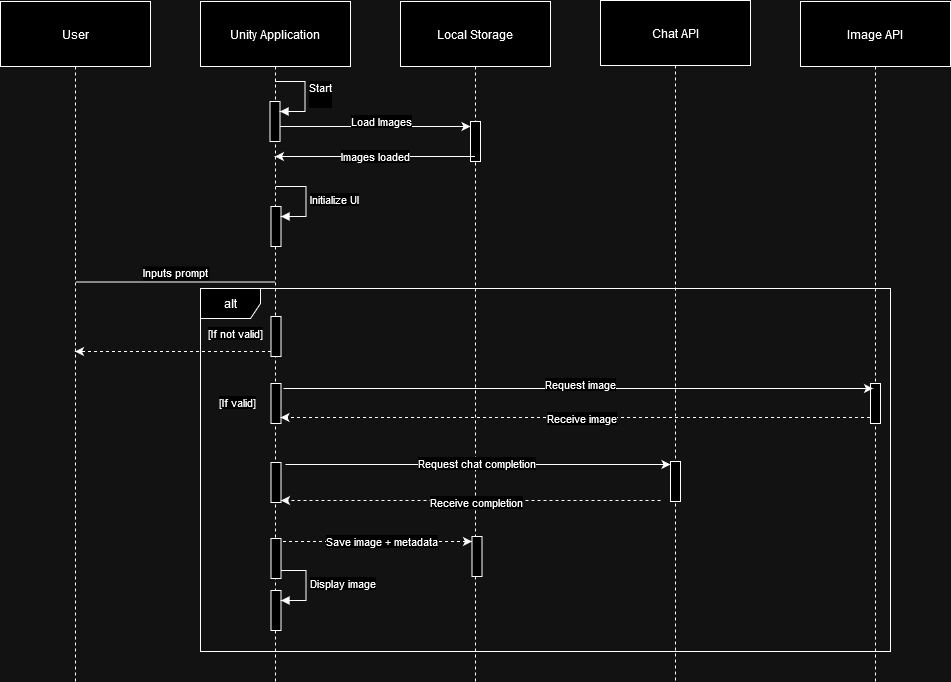

The diagram above was exported from draw.io. Its source (the exported page's mxGraphModel, read from the mxfile embedded in the PNG):
<mxGraphModel dx="1434" dy="1915" grid="1" gridSize="10" guides="1" tooltips="1" connect="1" arrows="1" fold="1" page="1" pageScale="1" pageWidth="827" pageHeight="1169" math="0" shadow="0">
  <root>
    <mxCell id="0" />
    <mxCell id="1" parent="0" />
    <mxCell id="2" value="User" style="shape=umlLifeline;perimeter=lifelinePerimeter;whiteSpace=wrap;container=1;dropTarget=0;collapsible=0;recursiveResize=0;outlineConnect=0;portConstraint=eastwest;newEdgeStyle={&quot;edgeStyle&quot;:&quot;elbowEdgeStyle&quot;,&quot;elbow&quot;:&quot;vertical&quot;,&quot;curved&quot;:0,&quot;rounded&quot;:0};size=65;" parent="1" vertex="1">
      <mxGeometry width="150" height="680" as="geometry" />
    </mxCell>
    <mxCell id="u5HD4lcB7NiAjP-5w02Q-15" value="&lt;div&gt;Load Images&lt;/div&gt;" style="edgeStyle=elbowEdgeStyle;rounded=0;orthogonalLoop=1;jettySize=auto;html=1;elbow=vertical;curved=0;entryX=0;entryY=0;entryDx=0;entryDy=5;entryPerimeter=0;" parent="1" source="3" target="u5HD4lcB7NiAjP-5w02Q-38" edge="1">
      <mxGeometry x="0.0793" y="5" relative="1" as="geometry">
        <mxPoint x="300" y="130" as="sourcePoint" />
        <mxPoint x="460" y="130" as="targetPoint" />
        <mxPoint as="offset" />
      </mxGeometry>
    </mxCell>
    <mxCell id="3" value="Unity Application" style="shape=umlLifeline;perimeter=lifelinePerimeter;whiteSpace=wrap;container=1;dropTarget=0;collapsible=0;recursiveResize=0;outlineConnect=0;portConstraint=eastwest;newEdgeStyle={&quot;edgeStyle&quot;:&quot;elbowEdgeStyle&quot;,&quot;elbow&quot;:&quot;vertical&quot;,&quot;curved&quot;:0,&quot;rounded&quot;:0};size=65;" parent="1" vertex="1">
      <mxGeometry x="200" width="150" height="680" as="geometry" />
    </mxCell>
    <mxCell id="u5HD4lcB7NiAjP-5w02Q-22" value="" style="html=1;points=[[0,0,0,0,5],[0,1,0,0,-5],[1,0,0,0,5],[1,1,0,0,-5]];perimeter=orthogonalPerimeter;outlineConnect=0;targetShapes=umlLifeline;portConstraint=eastwest;newEdgeStyle={&quot;curved&quot;:0,&quot;rounded&quot;:0};" parent="3" vertex="1">
      <mxGeometry x="69.5" y="100" width="10" height="40" as="geometry" />
    </mxCell>
    <mxCell id="u5HD4lcB7NiAjP-5w02Q-23" value="&lt;div&gt;Start&lt;/div&gt;&lt;div&gt;&lt;br&gt;&lt;/div&gt;" style="html=1;align=left;spacingLeft=2;endArrow=block;rounded=0;edgeStyle=orthogonalEdgeStyle;curved=0;rounded=0;" parent="3" target="u5HD4lcB7NiAjP-5w02Q-22" edge="1">
      <mxGeometry relative="1" as="geometry">
        <mxPoint x="74.5" y="80" as="sourcePoint" />
        <Array as="points">
          <mxPoint x="104.5" y="110" />
        </Array>
      </mxGeometry>
    </mxCell>
    <mxCell id="4" value="Local Storage" style="shape=umlLifeline;perimeter=lifelinePerimeter;whiteSpace=wrap;container=1;dropTarget=0;collapsible=0;recursiveResize=0;outlineConnect=0;portConstraint=eastwest;newEdgeStyle={&quot;edgeStyle&quot;:&quot;elbowEdgeStyle&quot;,&quot;elbow&quot;:&quot;vertical&quot;,&quot;curved&quot;:0,&quot;rounded&quot;:0};size=65;" parent="1" vertex="1">
      <mxGeometry x="400" width="150" height="680" as="geometry" />
    </mxCell>
    <mxCell id="u5HD4lcB7NiAjP-5w02Q-38" value="" style="html=1;points=[[0,0,0,0,5],[0,1,0,0,-5],[1,0,0,0,5],[1,1,0,0,-5]];perimeter=orthogonalPerimeter;outlineConnect=0;targetShapes=umlLifeline;portConstraint=eastwest;newEdgeStyle={&quot;curved&quot;:0,&quot;rounded&quot;:0};" parent="4" vertex="1">
      <mxGeometry x="70" y="120" width="10" height="40" as="geometry" />
    </mxCell>
    <mxCell id="5" value="Chat API" style="shape=umlLifeline;perimeter=lifelinePerimeter;whiteSpace=wrap;container=1;dropTarget=0;collapsible=0;recursiveResize=0;outlineConnect=0;portConstraint=eastwest;newEdgeStyle={&quot;edgeStyle&quot;:&quot;elbowEdgeStyle&quot;,&quot;elbow&quot;:&quot;vertical&quot;,&quot;curved&quot;:0,&quot;rounded&quot;:0};size=65;" parent="1" vertex="1">
      <mxGeometry x="600" y="-1" width="150" height="681" as="geometry" />
    </mxCell>
    <mxCell id="u5HD4lcB7NiAjP-5w02Q-48" value="" style="html=1;points=[[0,0,0,0,5],[0,1,0,0,-5],[1,0,0,0,5],[1,1,0,0,-5]];perimeter=orthogonalPerimeter;outlineConnect=0;targetShapes=umlLifeline;portConstraint=eastwest;newEdgeStyle={&quot;curved&quot;:0,&quot;rounded&quot;:0};" parent="5" vertex="1">
      <mxGeometry x="70" y="461" width="10" height="40" as="geometry" />
    </mxCell>
    <mxCell id="6" value="Image API" style="shape=umlLifeline;perimeter=lifelinePerimeter;whiteSpace=wrap;container=1;dropTarget=0;collapsible=0;recursiveResize=0;outlineConnect=0;portConstraint=eastwest;newEdgeStyle={&quot;edgeStyle&quot;:&quot;elbowEdgeStyle&quot;,&quot;elbow&quot;:&quot;vertical&quot;,&quot;curved&quot;:0,&quot;rounded&quot;:0};size=65;" parent="1" vertex="1">
      <mxGeometry x="800" width="150" height="680" as="geometry" />
    </mxCell>
    <mxCell id="u5HD4lcB7NiAjP-5w02Q-35" value="" style="html=1;points=[[0,0,0,0,5],[0,1,0,0,-5],[1,0,0,0,5],[1,1,0,0,-5]];perimeter=orthogonalPerimeter;outlineConnect=0;targetShapes=umlLifeline;portConstraint=eastwest;newEdgeStyle={&quot;curved&quot;:0,&quot;rounded&quot;:0};" parent="6" vertex="1">
      <mxGeometry x="70" y="382" width="10" height="40" as="geometry" />
    </mxCell>
    <mxCell id="u5HD4lcB7NiAjP-5w02Q-18" value="Inputs prompt" style="verticalAlign=bottom;endArrow=block;edgeStyle=elbowEdgeStyle;elbow=vertical;curved=0;rounded=0;endArrow=none;" parent="1" edge="1">
      <mxGeometry relative="1" as="geometry">
        <Array as="points">
          <mxPoint x="185" y="280.5" />
        </Array>
        <mxPoint x="75" y="280.5" as="sourcePoint" />
        <mxPoint x="275" y="280.5" as="targetPoint" />
      </mxGeometry>
    </mxCell>
    <mxCell id="u5HD4lcB7NiAjP-5w02Q-24" value="Images loaded" style="edgeStyle=elbowEdgeStyle;rounded=0;orthogonalLoop=1;jettySize=auto;html=1;elbow=vertical;curved=0;" parent="1" edge="1">
      <mxGeometry relative="1" as="geometry">
        <mxPoint x="474.5" y="155" as="sourcePoint" />
        <mxPoint x="274.5" y="155" as="targetPoint" />
        <mxPoint as="offset" />
      </mxGeometry>
    </mxCell>
    <mxCell id="u5HD4lcB7NiAjP-5w02Q-31" value="" style="html=1;points=[[0,0,0,0,5],[0,1,0,0,-5],[1,0,0,0,5],[1,1,0,0,-5]];perimeter=orthogonalPerimeter;outlineConnect=0;targetShapes=umlLifeline;portConstraint=eastwest;newEdgeStyle={&quot;curved&quot;:0,&quot;rounded&quot;:0};" parent="1" vertex="1">
      <mxGeometry x="270.5" y="205" width="10" height="40" as="geometry" />
    </mxCell>
    <mxCell id="u5HD4lcB7NiAjP-5w02Q-32" value="Initialize UI" style="html=1;align=left;spacingLeft=2;endArrow=block;rounded=0;edgeStyle=orthogonalEdgeStyle;curved=0;rounded=0;" parent="1" target="u5HD4lcB7NiAjP-5w02Q-31" edge="1">
      <mxGeometry relative="1" as="geometry">
        <mxPoint x="275.5" y="185" as="sourcePoint" />
        <Array as="points">
          <mxPoint x="305.5" y="215" />
        </Array>
      </mxGeometry>
    </mxCell>
    <mxCell id="u5HD4lcB7NiAjP-5w02Q-33" value="alt" style="shape=umlFrame;whiteSpace=wrap;html=1;pointerEvents=0;" parent="1" vertex="1">
      <mxGeometry x="200" y="287" width="690" height="363" as="geometry" />
    </mxCell>
    <mxCell id="u5HD4lcB7NiAjP-5w02Q-37" value="" style="html=1;points=[[0,0,0,0,5],[0,1,0,0,-5],[1,0,0,0,5],[1,1,0,0,-5]];perimeter=orthogonalPerimeter;outlineConnect=0;targetShapes=umlLifeline;portConstraint=eastwest;newEdgeStyle={&quot;curved&quot;:0,&quot;rounded&quot;:0};" parent="1" vertex="1">
      <mxGeometry x="270.5" y="382" width="10" height="40" as="geometry" />
    </mxCell>
    <mxCell id="u5HD4lcB7NiAjP-5w02Q-39" value="" style="edgeStyle=elbowEdgeStyle;rounded=0;orthogonalLoop=1;jettySize=auto;html=1;elbow=vertical;curved=0;" parent="1" edge="1">
      <mxGeometry x="-0.045" y="10" relative="1" as="geometry">
        <mxPoint x="283" y="387" as="sourcePoint" />
        <mxPoint x="872.5" y="387" as="targetPoint" />
        <mxPoint as="offset" />
      </mxGeometry>
    </mxCell>
    <mxCell id="u5HD4lcB7NiAjP-5w02Q-41" value="Request image" style="edgeLabel;html=1;align=center;verticalAlign=middle;resizable=0;points=[];" parent="u5HD4lcB7NiAjP-5w02Q-39" vertex="1" connectable="0">
      <mxGeometry x="0.2399" y="-5" relative="1" as="geometry">
        <mxPoint x="-69" y="-10" as="offset" />
      </mxGeometry>
    </mxCell>
    <mxCell id="u5HD4lcB7NiAjP-5w02Q-42" value="" style="html=1;points=[[0,0,0,0,5],[0,1,0,0,-5],[1,0,0,0,5],[1,1,0,0,-5]];perimeter=orthogonalPerimeter;outlineConnect=0;targetShapes=umlLifeline;portConstraint=eastwest;newEdgeStyle={&quot;curved&quot;:0,&quot;rounded&quot;:0};" parent="1" vertex="1">
      <mxGeometry x="270.5" y="315" width="10" height="40" as="geometry" />
    </mxCell>
    <mxCell id="u5HD4lcB7NiAjP-5w02Q-49" value="[If not valid]" style="edgeLabel;html=1;align=center;verticalAlign=middle;resizable=0;points=[];" parent="1" vertex="1" connectable="0">
      <mxGeometry x="234" y="331" as="geometry" />
    </mxCell>
    <mxCell id="u5HD4lcB7NiAjP-5w02Q-50" value="" style="edgeStyle=elbowEdgeStyle;rounded=0;orthogonalLoop=1;jettySize=auto;html=1;elbow=vertical;curved=0;dashed=1;" parent="1" target="2" edge="1">
      <mxGeometry x="-0.045" y="10" relative="1" as="geometry">
        <mxPoint x="270.5" y="350" as="sourcePoint" />
        <mxPoint x="881" y="350" as="targetPoint" />
        <mxPoint as="offset" />
      </mxGeometry>
    </mxCell>
    <mxCell id="u5HD4lcB7NiAjP-5w02Q-52" value="[If valid]" style="edgeLabel;html=1;align=center;verticalAlign=middle;resizable=0;points=[];" parent="1" vertex="1" connectable="0">
      <mxGeometry x="236" y="400" as="geometry" />
    </mxCell>
    <mxCell id="u5HD4lcB7NiAjP-5w02Q-53" value="" style="html=1;points=[[0,0,0,0,5],[0,1,0,0,-5],[1,0,0,0,5],[1,1,0,0,-5]];perimeter=orthogonalPerimeter;outlineConnect=0;targetShapes=umlLifeline;portConstraint=eastwest;newEdgeStyle={&quot;curved&quot;:0,&quot;rounded&quot;:0};" parent="1" vertex="1">
      <mxGeometry x="270.5" y="461" width="10" height="40" as="geometry" />
    </mxCell>
    <mxCell id="u5HD4lcB7NiAjP-5w02Q-54" value="" style="edgeStyle=elbowEdgeStyle;rounded=0;orthogonalLoop=1;jettySize=auto;html=1;elbow=vertical;curved=0;" parent="1" edge="1">
      <mxGeometry x="-0.045" y="10" relative="1" as="geometry">
        <mxPoint x="285" y="463" as="sourcePoint" />
        <mxPoint x="670" y="463" as="targetPoint" />
        <mxPoint as="offset" />
      </mxGeometry>
    </mxCell>
    <mxCell id="u5HD4lcB7NiAjP-5w02Q-55" value="Request chat completion" style="edgeLabel;html=1;align=center;verticalAlign=middle;resizable=0;points=[];" parent="u5HD4lcB7NiAjP-5w02Q-54" vertex="1" connectable="0">
      <mxGeometry x="0.2399" y="-5" relative="1" as="geometry">
        <mxPoint x="-49" y="-7" as="offset" />
      </mxGeometry>
    </mxCell>
    <mxCell id="u5HD4lcB7NiAjP-5w02Q-56" value="" style="edgeStyle=elbowEdgeStyle;rounded=0;orthogonalLoop=1;jettySize=auto;html=1;elbow=vertical;curved=0;dashed=1;" parent="1" edge="1">
      <mxGeometry x="-0.045" y="10" relative="1" as="geometry">
        <mxPoint x="869.5" y="416" as="sourcePoint" />
        <mxPoint x="280" y="416" as="targetPoint" />
        <mxPoint as="offset" />
      </mxGeometry>
    </mxCell>
    <mxCell id="u5HD4lcB7NiAjP-5w02Q-57" value="Receive image" style="edgeLabel;html=1;align=center;verticalAlign=middle;resizable=0;points=[];" parent="u5HD4lcB7NiAjP-5w02Q-56" vertex="1" connectable="0">
      <mxGeometry x="0.2399" y="-5" relative="1" as="geometry">
        <mxPoint x="76" y="5" as="offset" />
      </mxGeometry>
    </mxCell>
    <mxCell id="u5HD4lcB7NiAjP-5w02Q-60" value="" style="edgeStyle=elbowEdgeStyle;rounded=0;orthogonalLoop=1;jettySize=auto;html=1;elbow=vertical;curved=0;dashed=1;" parent="1" edge="1">
      <mxGeometry x="-0.045" y="10" relative="1" as="geometry">
        <mxPoint x="660" y="499" as="sourcePoint" />
        <mxPoint x="280.5" y="499" as="targetPoint" />
        <mxPoint as="offset" />
      </mxGeometry>
    </mxCell>
    <mxCell id="u5HD4lcB7NiAjP-5w02Q-61" value="Receive completion" style="edgeLabel;html=1;align=center;verticalAlign=middle;resizable=0;points=[];" parent="u5HD4lcB7NiAjP-5w02Q-60" vertex="1" connectable="0">
      <mxGeometry x="0.2399" y="-5" relative="1" as="geometry">
        <mxPoint x="50" y="6" as="offset" />
      </mxGeometry>
    </mxCell>
    <mxCell id="u5HD4lcB7NiAjP-5w02Q-71" value="" style="html=1;points=[[0,0,0,0,5],[0,1,0,0,-5],[1,0,0,0,5],[1,1,0,0,-5]];perimeter=orthogonalPerimeter;outlineConnect=0;targetShapes=umlLifeline;portConstraint=eastwest;newEdgeStyle={&quot;curved&quot;:0,&quot;rounded&quot;:0};" parent="1" vertex="1">
      <mxGeometry x="270.5" y="589" width="10" height="40" as="geometry" />
    </mxCell>
    <mxCell id="u5HD4lcB7NiAjP-5w02Q-72" value="Display image" style="html=1;align=left;spacingLeft=2;endArrow=block;rounded=0;edgeStyle=orthogonalEdgeStyle;curved=0;rounded=0;" parent="1" target="u5HD4lcB7NiAjP-5w02Q-71" edge="1">
      <mxGeometry relative="1" as="geometry">
        <mxPoint x="275.5" y="569" as="sourcePoint" />
        <Array as="points">
          <mxPoint x="305.5" y="599" />
        </Array>
      </mxGeometry>
    </mxCell>
    <mxCell id="u5HD4lcB7NiAjP-5w02Q-73" value="Save image + metadata" style="edgeStyle=elbowEdgeStyle;rounded=0;orthogonalLoop=1;jettySize=auto;html=1;elbow=vertical;curved=0;entryX=0;entryY=0;entryDx=0;entryDy=5;entryPerimeter=0;dashed=1;" parent="1" edge="1">
      <mxGeometry x="0.0615" relative="1" as="geometry">
        <mxPoint x="276.5" y="540" as="sourcePoint" />
        <mxPoint x="471.5" y="540" as="targetPoint" />
        <mxPoint x="1" as="offset" />
      </mxGeometry>
    </mxCell>
    <mxCell id="u5HD4lcB7NiAjP-5w02Q-74" value="" style="html=1;points=[[0,0,0,0,5],[0,1,0,0,-5],[1,0,0,0,5],[1,1,0,0,-5]];perimeter=orthogonalPerimeter;outlineConnect=0;targetShapes=umlLifeline;portConstraint=eastwest;newEdgeStyle={&quot;curved&quot;:0,&quot;rounded&quot;:0};" parent="1" vertex="1">
      <mxGeometry x="471.5" y="535" width="10" height="40" as="geometry" />
    </mxCell>
    <mxCell id="u5HD4lcB7NiAjP-5w02Q-75" value="" style="html=1;points=[[0,0,0,0,5],[0,1,0,0,-5],[1,0,0,0,5],[1,1,0,0,-5]];perimeter=orthogonalPerimeter;outlineConnect=0;targetShapes=umlLifeline;portConstraint=eastwest;newEdgeStyle={&quot;curved&quot;:0,&quot;rounded&quot;:0};" parent="1" vertex="1">
      <mxGeometry x="270.5" y="537" width="10" height="40" as="geometry" />
    </mxCell>
  </root>
</mxGraphModel>